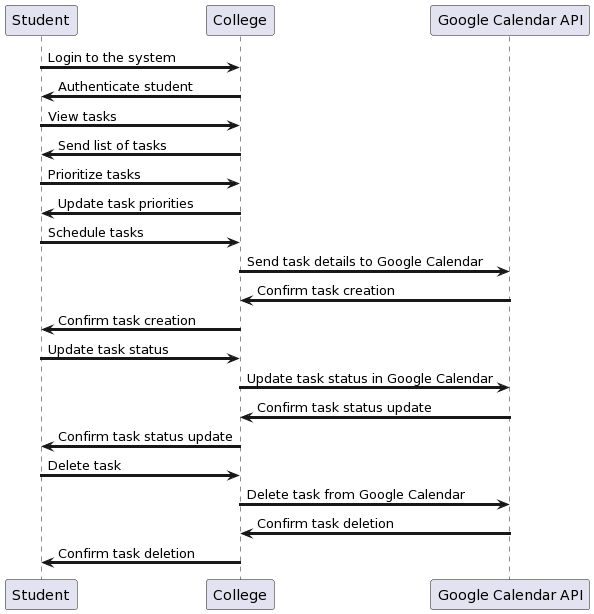

The diagram above was rendered by PlantUML. Its source (embedded in the PNG):
@startuml
skinparam sequenceArrowThickness 3
participant "Student" as S
participant "College" as C
participant "Google Calendar API" as G

S->C: Login to the system
C->S: Authenticate student
S->C: View tasks
C->S: Send list of tasks
S->C: Prioritize tasks
C->S: Update task priorities
S->C: Schedule tasks
C->G: Send task details to Google Calendar
G->C: Confirm task creation
C->S: Confirm task creation

S->C: Update task status
C->G: Update task status in Google Calendar
G->C: Confirm task status update
C->S: Confirm task status update

S->C: Delete task
C->G: Delete task from Google Calendar
G->C: Confirm task deletion
C->S: Confirm task deletion
@enduml